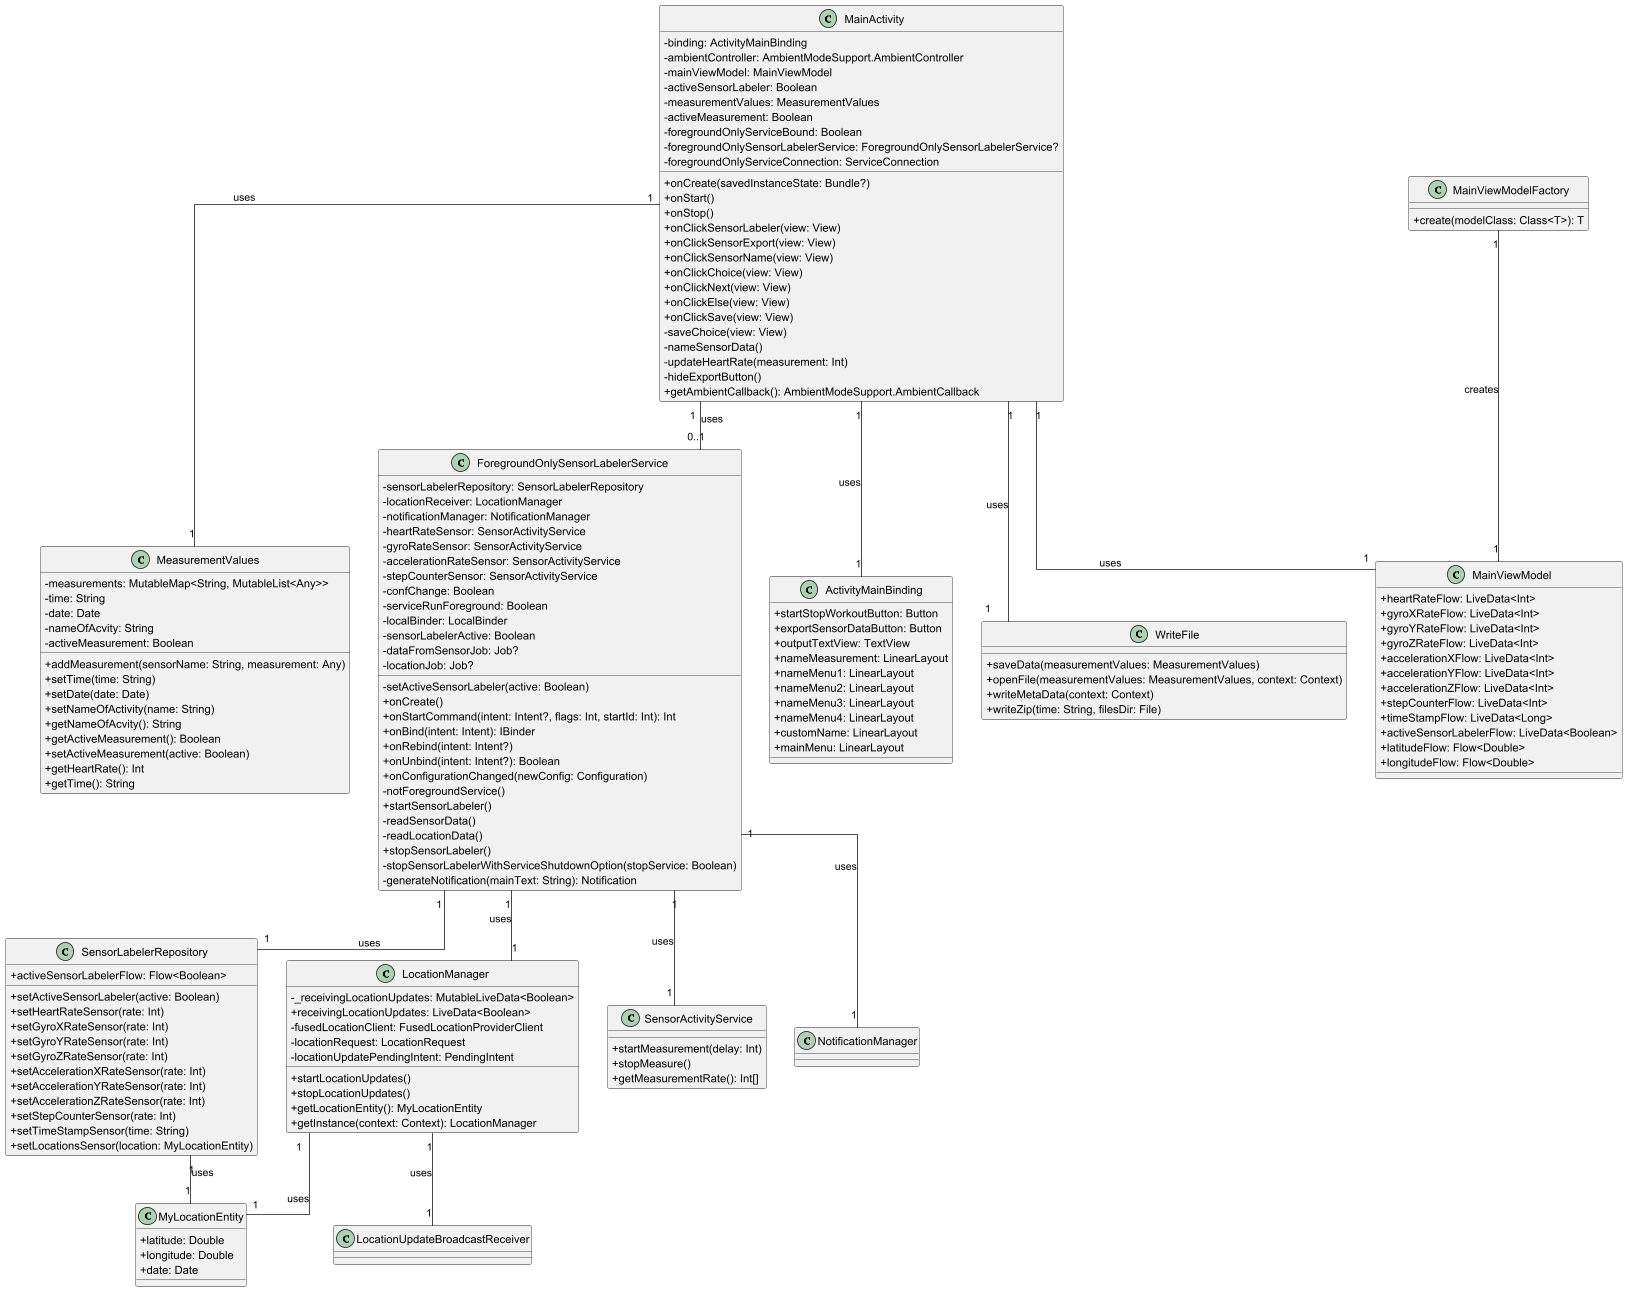

The diagram above was rendered by PlantUML. Its source (embedded in the PNG):
@startuml
' Style settings
skinparam classAttributeIconSize 0
skinparam linetype ortho

' Classes
class MainActivity {
    - binding: ActivityMainBinding
    - ambientController: AmbientModeSupport.AmbientController
    - mainViewModel: MainViewModel
    - activeSensorLabeler: Boolean
    - measurementValues: MeasurementValues
    - activeMeasurement: Boolean
    - foregroundOnlyServiceBound: Boolean
    - foregroundOnlySensorLabelerService: ForegroundOnlySensorLabelerService?
    - foregroundOnlyServiceConnection: ServiceConnection
    + onCreate(savedInstanceState: Bundle?)
    + onStart()
    + onStop()
    + onClickSensorLabeler(view: View)
    + onClickSensorExport(view: View)
    + onClickSensorName(view: View)
    + onClickChoice(view: View)
    + onClickNext(view: View)
    + onClickElse(view: View)
    + onClickSave(view: View)
    - saveChoice(view: View)
    - nameSensorData()
    - updateHeartRate(measurement: Int)
    - hideExportButton()
    + getAmbientCallback(): AmbientModeSupport.AmbientCallback
}

class MeasurementValues {
    - measurements: MutableMap<String, MutableList<Any>>
    - time: String
    - date: Date
    - nameOfAcvity: String
    - activeMeasurement: Boolean
    + addMeasurement(sensorName: String, measurement: Any)
    + setTime(time: String)
    + setDate(date: Date)
    + setNameOfActivity(name: String)
    + getNameOfAcvity(): String
    + getActiveMeasurement(): Boolean
    + setActiveMeasurement(active: Boolean)
    + getHeartRate(): Int
    + getTime(): String
}

class ForegroundOnlySensorLabelerService {
    - sensorLabelerRepository: SensorLabelerRepository
    - locationReceiver: LocationManager
    - notificationManager: NotificationManager
    - heartRateSensor: SensorActivityService
    - gyroRateSensor: SensorActivityService
    - accelerationRateSensor: SensorActivityService
    - stepCounterSensor: SensorActivityService
    - confChange: Boolean
    - serviceRunForeground: Boolean
    - localBinder: LocalBinder
    - sensorLabelerActive: Boolean
    - dataFromSensorJob: Job?
    - locationJob: Job?
    - setActiveSensorLabeler(active: Boolean)
    + onCreate()
    + onStartCommand(intent: Intent?, flags: Int, startId: Int): Int
    + onBind(intent: Intent): IBinder
    + onRebind(intent: Intent?)
    + onUnbind(intent: Intent?): Boolean
    + onConfigurationChanged(newConfig: Configuration)
    - notForegroundService()
    + startSensorLabeler()
    - readSensorData()
    - readLocationData()
    + stopSensorLabeler()
    - stopSensorLabelerWithServiceShutdownOption(stopService: Boolean)
    - generateNotification(mainText: String): Notification
}

class MainViewModel {
    + heartRateFlow: LiveData<Int>
    + gyroXRateFlow: LiveData<Int>
    + gyroYRateFlow: LiveData<Int>
    + gyroZRateFlow: LiveData<Int>
    + accelerationXFlow: LiveData<Int>
    + accelerationYFlow: LiveData<Int>
    + accelerationZFlow: LiveData<Int>
    + stepCounterFlow: LiveData<Int>
    + timeStampFlow: LiveData<Long>
    + activeSensorLabelerFlow: LiveData<Boolean>
    + latitudeFlow: Flow<Double>
    + longitudeFlow: Flow<Double>
}

class MainViewModelFactory {
    + create(modelClass: Class<T>): T
}

class ActivityMainBinding {
    + startStopWorkoutButton: Button
    + exportSensorDataButton: Button
    + outputTextView: TextView
    + nameMeasurement: LinearLayout
    + nameMenu1: LinearLayout
    + nameMenu2: LinearLayout
    + nameMenu3: LinearLayout
    + nameMenu4: LinearLayout
    + customName: LinearLayout
    + mainMenu: LinearLayout
}

class WriteFile {
    + saveData(measurementValues: MeasurementValues)
    + openFile(measurementValues: MeasurementValues, context: Context)
    + writeMetaData(context: Context)
    + writeZip(time: String, filesDir: File)
}

class SensorLabelerRepository {
    + setActiveSensorLabeler(active: Boolean)
    + setHeartRateSensor(rate: Int)
    + setGyroXRateSensor(rate: Int)
    + setGyroYRateSensor(rate: Int)
    + setGyroZRateSensor(rate: Int)
    + setAccelerationXRateSensor(rate: Int)
    + setAccelerationYRateSensor(rate: Int)
    + setAccelerationZRateSensor(rate: Int)
    + setStepCounterSensor(rate: Int)
    + setTimeStampSensor(time: String)
    + setLocationsSensor(location: MyLocationEntity)
    + activeSensorLabelerFlow: Flow<Boolean>
}

class LocationManager {
    - _receivingLocationUpdates: MutableLiveData<Boolean>
    + receivingLocationUpdates: LiveData<Boolean>
    - fusedLocationClient: FusedLocationProviderClient
    - locationRequest: LocationRequest
    - locationUpdatePendingIntent: PendingIntent
    + startLocationUpdates()
    + stopLocationUpdates()
    + getLocationEntity(): MyLocationEntity
    + getInstance(context: Context): LocationManager
}

class SensorActivityService {
    + startMeasurement(delay: Int)
    + stopMeasure()
    + getMeasurementRate(): Int[]
}

class MyLocationEntity {
    + latitude: Double
    + longitude: Double
    + date: Date
}


' Relationships
MainActivity "1" -- "1" ActivityMainBinding : uses
MainActivity "1" -- "1" MeasurementValues : uses
MainActivity "1" -- "0..1" ForegroundOnlySensorLabelerService : uses
MainActivity "1" -- "1" MainViewModel : uses
MainActivity "1" -- "1" WriteFile : uses
MainViewModelFactory "1" -- "1" MainViewModel : creates
ForegroundOnlySensorLabelerService "1" -- "1" SensorLabelerRepository : uses
ForegroundOnlySensorLabelerService "1" -- "1" LocationManager : uses
ForegroundOnlySensorLabelerService "1" -- "1" NotificationManager : uses
ForegroundOnlySensorLabelerService "1" -- "1" SensorActivityService : uses
LocationManager "1" -- "1" MyLocationEntity : uses
LocationManager "1" -- "1" LocationUpdateBroadcastReceiver : uses
SensorLabelerRepository "1" -- "1" MyLocationEntity : uses

@enduml